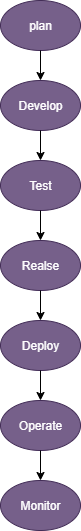

The diagram above was exported from draw.io. Its source (the exported page's mxGraphModel, read from the mxfile embedded in the PNG):
<mxGraphModel dx="858" dy="474" grid="0" gridSize="10" guides="1" tooltips="1" connect="1" arrows="1" fold="1" page="1" pageScale="1" pageWidth="850" pageHeight="1100" math="0" shadow="0">
  <root>
    <mxCell id="0" />
    <mxCell id="1" parent="0" />
    <mxCell id="GUtEXnAwF1aMwOlmcNAt-2" value="plan" style="ellipse;whiteSpace=wrap;html=1;fillColor=#76608a;fontColor=#ffffff;strokeColor=#432D57;" vertex="1" parent="1">
      <mxGeometry x="330" y="30" width="80" height="50" as="geometry" />
    </mxCell>
    <mxCell id="GUtEXnAwF1aMwOlmcNAt-6" value="Develop" style="ellipse;whiteSpace=wrap;html=1;fillColor=#76608a;fontColor=#ffffff;strokeColor=#432D57;" vertex="1" parent="1">
      <mxGeometry x="330" y="110" width="80" height="50" as="geometry" />
    </mxCell>
    <mxCell id="GUtEXnAwF1aMwOlmcNAt-9" value="Realse" style="ellipse;whiteSpace=wrap;html=1;fillColor=#76608a;fontColor=#ffffff;strokeColor=#432D57;" vertex="1" parent="1">
      <mxGeometry x="330" y="270" width="80" height="50" as="geometry" />
    </mxCell>
    <mxCell id="GUtEXnAwF1aMwOlmcNAt-10" value="Operate" style="ellipse;whiteSpace=wrap;html=1;fillColor=#76608a;fontColor=#ffffff;strokeColor=#432D57;" vertex="1" parent="1">
      <mxGeometry x="330" y="430" width="80" height="50" as="geometry" />
    </mxCell>
    <mxCell id="GUtEXnAwF1aMwOlmcNAt-11" value="Deploy" style="ellipse;whiteSpace=wrap;html=1;fillColor=#76608a;fontColor=#ffffff;strokeColor=#432D57;" vertex="1" parent="1">
      <mxGeometry x="330" y="350" width="80" height="50" as="geometry" />
    </mxCell>
    <mxCell id="GUtEXnAwF1aMwOlmcNAt-12" value="Monitor" style="ellipse;whiteSpace=wrap;html=1;fillColor=#76608a;fontColor=#ffffff;strokeColor=#432D57;" vertex="1" parent="1">
      <mxGeometry x="330" y="510" width="80" height="50" as="geometry" />
    </mxCell>
    <mxCell id="GUtEXnAwF1aMwOlmcNAt-13" value="Test" style="ellipse;whiteSpace=wrap;html=1;fillColor=#76608a;fontColor=#ffffff;strokeColor=#432D57;" vertex="1" parent="1">
      <mxGeometry x="330" y="190" width="80" height="50" as="geometry" />
    </mxCell>
    <mxCell id="GUtEXnAwF1aMwOlmcNAt-16" value="" style="endArrow=classic;html=1;rounded=0;exitX=0.5;exitY=1;exitDx=0;exitDy=0;entryX=0.5;entryY=0;entryDx=0;entryDy=0;" edge="1" parent="1" source="GUtEXnAwF1aMwOlmcNAt-9" target="GUtEXnAwF1aMwOlmcNAt-11">
      <mxGeometry width="50" height="50" relative="1" as="geometry">
        <mxPoint x="405" y="342" as="sourcePoint" />
        <mxPoint x="464" y="377" as="targetPoint" />
      </mxGeometry>
    </mxCell>
    <mxCell id="GUtEXnAwF1aMwOlmcNAt-17" value="" style="endArrow=classic;html=1;rounded=0;exitX=0.5;exitY=1;exitDx=0;exitDy=0;entryX=0.5;entryY=0;entryDx=0;entryDy=0;" edge="1" parent="1" source="GUtEXnAwF1aMwOlmcNAt-13" target="GUtEXnAwF1aMwOlmcNAt-9">
      <mxGeometry width="50" height="50" relative="1" as="geometry">
        <mxPoint x="405" y="342" as="sourcePoint" />
        <mxPoint x="455" y="292" as="targetPoint" />
      </mxGeometry>
    </mxCell>
    <mxCell id="GUtEXnAwF1aMwOlmcNAt-18" value="" style="endArrow=classic;html=1;rounded=0;exitX=0.5;exitY=1;exitDx=0;exitDy=0;entryX=0.5;entryY=0;entryDx=0;entryDy=0;" edge="1" parent="1" source="GUtEXnAwF1aMwOlmcNAt-6" target="GUtEXnAwF1aMwOlmcNAt-13">
      <mxGeometry width="50" height="50" relative="1" as="geometry">
        <mxPoint x="405" y="342" as="sourcePoint" />
        <mxPoint x="455" y="292" as="targetPoint" />
      </mxGeometry>
    </mxCell>
    <mxCell id="GUtEXnAwF1aMwOlmcNAt-19" value="" style="endArrow=classic;html=1;rounded=0;exitX=0.5;exitY=1;exitDx=0;exitDy=0;entryX=0.5;entryY=0;entryDx=0;entryDy=0;" edge="1" parent="1" source="GUtEXnAwF1aMwOlmcNAt-2" target="GUtEXnAwF1aMwOlmcNAt-6">
      <mxGeometry width="50" height="50" relative="1" as="geometry">
        <mxPoint x="405" y="225" as="sourcePoint" />
        <mxPoint x="455" y="175" as="targetPoint" />
      </mxGeometry>
    </mxCell>
    <mxCell id="GUtEXnAwF1aMwOlmcNAt-20" value="" style="endArrow=classic;html=1;rounded=0;exitX=0.5;exitY=1;exitDx=0;exitDy=0;" edge="1" parent="1" source="GUtEXnAwF1aMwOlmcNAt-11" target="GUtEXnAwF1aMwOlmcNAt-10">
      <mxGeometry width="50" height="50" relative="1" as="geometry">
        <mxPoint x="405" y="532" as="sourcePoint" />
        <mxPoint x="455" y="482" as="targetPoint" />
      </mxGeometry>
    </mxCell>
    <mxCell id="GUtEXnAwF1aMwOlmcNAt-21" value="" style="endArrow=classic;html=1;rounded=0;entryX=0.5;entryY=0;entryDx=0;entryDy=0;exitX=0.5;exitY=1;exitDx=0;exitDy=0;" edge="1" parent="1" source="GUtEXnAwF1aMwOlmcNAt-10" target="GUtEXnAwF1aMwOlmcNAt-12">
      <mxGeometry width="50" height="50" relative="1" as="geometry">
        <mxPoint x="364" y="478" as="sourcePoint" />
        <mxPoint x="455" y="482" as="targetPoint" />
      </mxGeometry>
    </mxCell>
  </root>
</mxGraphModel>